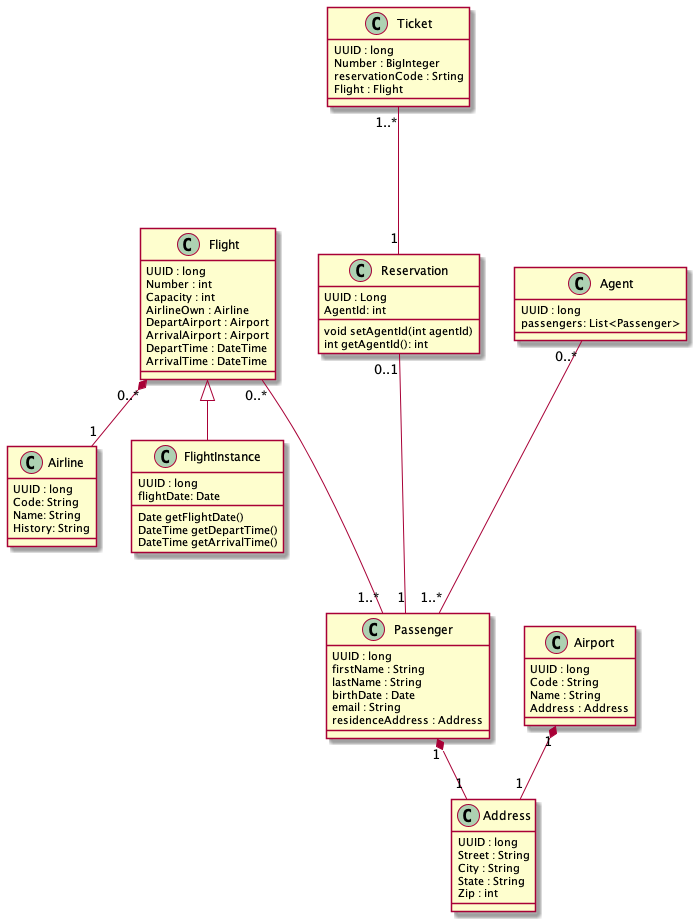

The diagram above was rendered by PlantUML. Its source (embedded in the PNG):
@startuml

Class Airline {
    UUID : long 
    Code: String 
    Name: String
    History: String 
}

Class Airport{
    UUID : long
    Code : String
    Name : String
    Address : Address
}

Class Address{
    UUID : long
    Street : String
    City : String
    State : String
    Zip : int 
}

Class Flight{
    UUID : long
    Number : int
    Capacity : int
    AirlineOwn : Airline
    DepartAirport : Airport
    ArrivalAirport : Airport
    DepartTime : DateTime
    ArrivalTime : DateTime
}

Class FlightInstance{
    UUID : long
    flightDate: Date
    Date getFlightDate()
    DateTime getDepartTime()
    DateTime getArrivalTime()
}

'  It has an id, date, list of passengers, list of crew (flight staff), list of pilots (usually there are at least two or more)

Class Passenger {
    UUID : long
    firstName : String
    lastName : String 
    birthDate : Date
    email : String
    residenceAddress : Address
}

Class Reservation {
    UUID : Long
    AgentId: int
    void setAgentId(int agentId)
    int getAgentId(): int
}

Class Agent {
    UUID : long
    passengers: List<Passenger>
}

Class Ticket {
    UUID : long
    Number : BigInteger 
    reservationCode : Srting
    Flight : Flight
}

Airport "1" *-- "1" Address
Flight "0..*" *-- "1" Airline
Flight ^-- FlightInstance
Passenger "1" *-- "1" Address

Reservation "0..1" --- "1" Passenger
Flight "0..*" --- "1..*" Passenger
Ticket "1..*" --- "1" Reservation
Agent "0..*" --- "1..*" Passenger

' 
' Flight "0..many" *-- "1" Airport

' Ticket "1" *-- "1"Flight
' Reservation "1" *-- "many" Ticket

' Airline "1..many" -- "1..many" Airport
@enduml